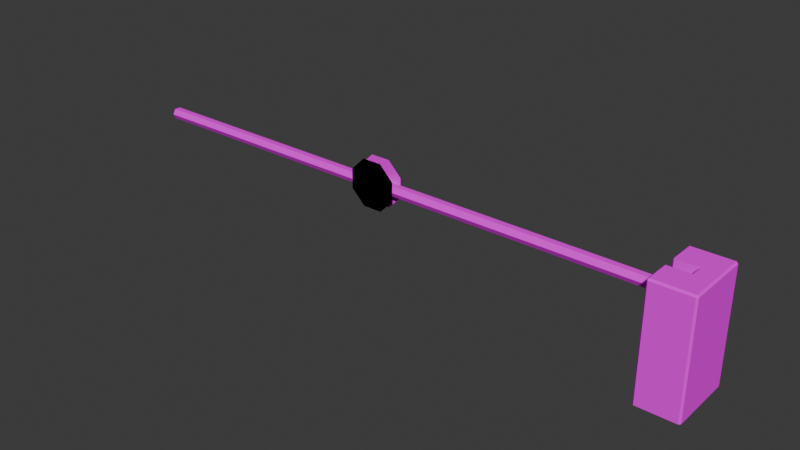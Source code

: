# Source: RoadGate01.blend  (saved by Blender 4.2.66; exported with 4.5.12 LTS)
import bpy
from mathutils import Matrix  # noqa: F401  (used for matrix-valued properties, if any)

bpy.ops.wm.read_factory_settings(use_empty=True)
scene = bpy.context.scene
scene.name = 'Scene'

# ---- collections
col_collection = bpy.data.collections.new('Collection'); scene.collection.children.link(col_collection)

# ---- images (referenced by path relative to the original .blend; pixels are not part of the script)
import os
ASSET_DIR = os.environ.get("B2B_ASSET_DIR", "")  # directory of the original .blend (textures are referenced by path, not embedded)
HERE = os.path.dirname(os.path.abspath(__file__))  # packed textures are extracted next to this script under _unpacked/

def load_image(name, relpath, width, height, colorspace="sRGB"):
    """Load a texture the original file referenced (path relative to the .blend, or extracted next to this script)."""
    p = next((c for c in (os.path.join(HERE, relpath), os.path.join(ASSET_DIR, relpath)) if relpath and os.path.exists(c)), "")
    if p:
        img = bpy.data.images.load(p, check_existing=True)
        img.name = name
    else:  # same state as the original file: an image datablock whose file is absent (Cycles renders it pink)
        img = bpy.data.images.new(name, width, height)
        img.source = "FILE"
        img.filepath = "//" + (relpath or name)
    img.colorspace_settings.name = colorspace
    return img
img_roadgate01_a_jpg = load_image('RoadGate01_a.jpg', 'RoadGate01_a.jpg', 1024, 1024, 'sRGB')

# ---- materials (node trees are filled in below, after node groups)
mat_material = bpy.data.materials.new('Material')
mat_material.alpha_threshold = 0.0
mat_material.use_transparent_shadow = False
mat_material.roughness = 0.5
mat_material.line_color = (0.0, 0.0, 0.0, 1.0)

# ---- material node trees
mat_material.use_nodes = True; mat_material.node_tree.nodes.clear()
_N = mat_material.node_tree.nodes; _L = mat_material.node_tree.links
n0 = _N.new('ShaderNodeOutputMaterial'); n0.name = 'Material Output'; n0.location = (300, 300)
n1 = _N.new('ShaderNodeBsdfPrincipled'); n1.name = 'Principled BSDF'; n1.location = (10, 300)
n1.inputs[3].default_value = 1.45
n1.inputs[13].default_value = 0.05
n2 = _N.new('ShaderNodeTexImage'); n2.name = 'Image Texture'; n2.location = (-280, 280)
n2.image = img_roadgate01_a_jpg
n2.interpolation = 'Closest'
_L.new(n1.outputs[0], n0.inputs[0])
_L.new(n2.outputs[0], n1.inputs[0])
n0.is_active_output = True

# ---- world
world_world = bpy.data.worlds.new('World'); scene.world = world_world
world_world.use_nodes = True; world_world.node_tree.nodes.clear()
_N = world_world.node_tree.nodes; _L = world_world.node_tree.links
n0 = _N.new('ShaderNodeOutputWorld'); n0.name = 'World Output'; n0.location = (300, 300)
n1 = _N.new('ShaderNodeBackground'); n1.name = 'Background'; n1.location = (10, 300)
n1.inputs[0].default_value = (0.05088, 0.05088, 0.05088, 1.0)
_L.new(n1.outputs[0], n0.inputs[0])
n0.is_active_output = True
world_world.color = (0.05088, 0.05088, 0.05088)
world_world.sun_shadow_jitter_overblur = 0.0

# ---- meshes
me_cube_001 = bpy.data.meshes.new('Cube.001')
me_cube_001.from_pydata([(-0.4257, -0.12, 1.49), (-0.4257, 0.12, 1.49), (-0.59, -0.6, 0.0), (-0.62, -0.57, 0.0), (-0.62, -0.57, 1.97), (-0.59, -0.6, 1.97), (-0.59, -0.57, 2.0), (-0.62, 0.57, 0.0), (-0.59, 0.6, 0.0), (-0.62, 0.57, 1.97), (-0.59, 0.57, 2.0), (-0.59, 0.6, 1.97), (0.12, -0.57, 0.0), (0.09, -0.6, 0.0), (0.09, -0.57, 2.0), (0.09, -0.6, 1.97), (0.09, 0.6, 0.0), (0.12, 0.57, 0.0), (0.09, 0.57, 2.0), (0.12, 0.57, 1.97), (0.09, 0.6, 1.97), (-0.62, -0.57, 1.46), (-0.62, 0.57, 1.46), (-0.62, -0.15, 1.97), (-0.59, -0.12, 2.0), (-0.62, 0.15, 1.97), (-0.59, 0.12, 2.0), (0.12, -0.57, 1.97), (-0.62, -0.15, 1.46), (-0.59, -0.12, 1.49), (-0.59, 0.12, 1.49), (-0.62, 0.15, 1.46), (-0.1943, -0.12, 2.0), (-0.226, -0.12, 1.972), (-0.226, 0.12, 1.972), (-0.1943, 0.12, 2.0)], [], [(31, 25, 9, 22), (21, 4, 23, 28), (0, 33, 34, 1), (30, 29, 0, 1), (29, 24, 32, 33, 0), (18, 14, 32, 35), (8, 11, 20, 16), (27, 12, 17, 19), (7, 3, 21, 22), (26, 30, 1, 34, 35), (4, 5, 6), (9, 10, 11), (27, 14, 15), (18, 19, 20), (5, 4, 3, 2), (26, 10, 9, 25), (9, 11, 8, 7), (10, 18, 20, 11), (20, 19, 17, 16), (10, 26, 35, 18), (27, 15, 13, 12), (14, 6, 5, 15), (6, 24, 23, 4), (24, 6, 14, 32), (18, 14, 27, 19), (29, 30, 31, 28), (24, 29, 28, 23), (25, 31, 30, 26), (32, 35, 34, 33), (5, 2, 13, 15)])
_uv = me_cube_001.uv_layers.new(name='UVMap')
_uv.uv.foreach_set('vector', [0.1484, 0.5769, 0.1875, 0.5769, 0.1875, 0.8462, 0.1484, 0.8462, 0.1484, 0.1538, 0.1875, 0.1538, 0.1875, 0.4231, 0.1484, 0.4231, 0.05078, 0.6154, 0.0, 0.6154, 0.0, 0.3462, 0.05078, 0.3462, 0.01562, 0.3846, 0.05469, 0.3846, 0.05469, 0.6154, 0.01562, 0.6154, 0.05078, 0.7308, 0.0, 0.7308, 0.0, 0.6154, 0.0, 0.6154, 0.05078, 0.6154, 0.625, 0.5459, 0.625, 0.6143, 0.625, 0.08333, 0.625, 0.1667, 0.0, 0.2308, 0.1953, 0.2308, 0.1953, 0.7692, 0.0, 0.7692, 0.1953, 0.7692, 0.0, 0.7692, 0.0, 0.1923, 0.1953, 0.1923, 0.0, 0.8462, 0.0, 0.1538, 0.1641, 0.1538, 0.1641, 0.8462, 0.0, 0.2308, 0.05078, 0.2308, 0.05078, 0.3462, 0.0, 0.3462, 0.0, 0.3462, 0.1953, 0.1923, 0.1953, 0.1538, 0.1992, 0.1923, 0.1953, 0.1923, 0.1992, 0.1923, 0.1953, 0.1538, 0.1953, 0.1538, 0.1992, 0.1923, 0.1953, 0.1923, 0.2031, 0.7692, 0.1953, 0.8462, 0.1953, 0.7692, 0.1953, 0.1538, 0.1953, 0.1923, 0.0, 0.1923, 0.0, 0.1538, 0.1992, 0.3462, 0.1992, 0.1923, 0.1953, 0.1923, 0.1953, 0.3462, 0.1953, 0.1923, 0.1953, 0.1538, 0.0, 0.1538, 0.0, 0.1923, 0.2031, 0.2308, 0.2031, 0.7692, 0.1953, 0.7692, 0.1953, 0.2308, 0.1953, 0.7692, 0.1953, 0.8462, 0.0, 0.8462, 0.0, 0.7692, 0.8649, 0.5052, 0.625, 0.1667, 0.625, 0.1667, 0.6351, 0.5052, 0.1953, 0.1538, 0.1953, 0.1923, 0.0, 0.1923, 0.0, 0.1538, 0.1992, 0.1923, 0.1992, 0.8077, 0.1953, 0.8077, 0.1953, 0.1923, 0.1992, 0.1923, 0.1992, 0.3462, 0.1953, 0.3462, 0.1953, 0.1923, 0.8649, 0.6667, 0.8649, 0.7448, 0.6351, 0.7448, 0.625, 0.08333, 0.1992, 0.1923, 0.1992, 0.8077, 0.1953, 0.8077, 0.1953, 0.1923, 0.05706, 0.456, 0.05687, 0.5431, 0.05528, 0.5536, 0.05551, 0.4448, 0.05078, 0.7692, 0.0, 0.7692, 0.0, 0.7308, 0.05078, 0.7308, 0.0, 0.1923, 0.05078, 0.1923, 0.05078, 0.2308, 0.0, 0.2308, 0.0, 0.6154, 0.0, 0.3462, 0.0, 0.3462, 0.0, 0.6154, 0.1953, 0.7692, 0.0, 0.7692, 0.0, 0.2308, 0.1953, 0.2308])
me_cube_001.materials.append(mat_material)
me_cube_001.update()
me_cube_002 = bpy.data.meshes.new('Cube.002')
me_cube_002.from_pydata([(-0.09717, 0.12, 1.057), (-0.09717, -0.12, 1.057), (0.08216, 0.12, 0.6241), (0.08216, -0.12, 0.6241), (-0.09717, 0.12, 0.5499), (-0.09717, -0.12, 0.5499), (-0.2765, 0.12, 0.6241), (-0.2765, -0.12, 0.6241), (-0.3508, 0.12, 0.8035), (-0.3508, -0.12, 0.8035), (-0.2765, 0.12, 0.9828), (-0.2765, -0.12, 0.9828), (-10.53, 0.1049, 0.7924), (-0.2765, 0.1049, 0.7924), (-10.53, 0.05245, 0.7016), (-0.2765, 0.05245, 0.7016), (-10.53, -0.05245, 0.7016), (-0.2765, -0.05245, 0.7016), (-10.53, -0.1049, 0.7924), (-0.2765, -0.1049, 0.7924), (-10.53, -0.05245, 0.8833), (-0.2765, -0.05245, 0.8833), (-10.53, 0.05245, 0.8833), (-0.2765, 0.05245, 0.8833), (-5.478, -0.1049, 1.223), (-5.826, -0.1049, 1.223), (-6.072, -0.1049, 0.9771), (-6.072, -0.1049, 0.6292), (-5.826, -0.1049, 0.3832), (-5.478, -0.1049, 0.3832), (-5.232, -0.1049, 0.6292), (-5.232, -0.1049, 0.9771), (-0.09717, 0.12, 1.057), (-0.09717, -0.12, 1.057), (-0.2765, 0.12, 0.6241), (-0.2765, -0.12, 0.6241), (-0.09717, 0.12, 0.5499), (-0.09717, -0.12, 0.5499), (0.08216, 0.12, 0.6241), (0.08216, -0.12, 0.6241), (-5.478, -0.1049, 1.223), (-5.826, -0.1049, 1.223), (-6.072, -0.1049, 0.9771), (-6.072, -0.1049, 0.6292), (-5.826, -0.1049, 0.3832), (-5.478, -0.1049, 0.3832), (-5.232, -0.1049, 0.6292), (-5.232, -0.1049, 0.9771), (-5.826, 0.1049, 1.223), (-5.478, 0.1049, 1.223), (-5.232, 0.1049, 0.9771), (-5.232, 0.1049, 0.6292), (-5.478, 0.1049, 0.3832), (-5.826, 0.1049, 0.3832), (-6.072, 0.1049, 0.6292), (-6.072, 0.1049, 0.9771)], [(32, 33)], [(2, 3, 5, 4), (4, 5, 7, 6), (6, 7, 9, 8), (8, 9, 11, 10), (10, 11, 1, 0), (12, 13, 15, 14), (14, 15, 17, 16), (16, 17, 19, 18), (18, 19, 21, 20), (20, 21, 23, 22), (22, 23, 13, 12), (18, 20, 22, 12), (25, 26, 31, 24), (27, 30, 31, 26), (28, 29, 30, 27), (34, 35, 37, 36), (36, 37, 39, 38), (12, 14, 16, 18), (41, 40, 47, 42), (43, 42, 47, 46), (44, 43, 46, 45), (49, 48, 55, 50), (51, 50, 55, 54), (52, 51, 54, 53)])
_uv = me_cube_002.uv_layers.new(name='UVMap')
_uv.uv.foreach_set('vector', [0.1992, 0.7692, 0.1875, 0.7692, 0.1875, 0.6923, 0.1992, 0.6923, 0.1992, 0.6923, 0.1875, 0.6923, 0.1875, 0.5385, 0.1992, 0.5385, 0.1992, 0.5385, 0.1875, 0.5385, 0.1875, 0.4231, 0.1992, 0.4231, 0.1992, 0.4231, 0.1875, 0.4231, 0.1875, 0.3077, 0.1992, 0.3077, 0.1992, 0.3077, 0.1875, 0.3077, 0.1875, 0.2308, 0.1992, 0.2308, 0.0, 1.0, 1.0, 1.0, 1.0, 0.8462, 0.0, 0.8462, 0.0, 0.8462, 1.0, 0.8462, 1.0, 1.0, 0.0, 1.0, 0.0, 1.0, 1.0, 1.0, 1.0, 0.8462, 0.0, 0.8462, 0.0, 0.8462, 1.0, 0.8462, 1.0, 1.0, 0.0, 1.0, 0.0, 1.0, 1.0, 1.0, 1.0, 0.8462, 0.0, 0.8462, 0.0, 0.8462, 1.0, 0.8462, 1.0, 1.0, 0.0, 1.0, 0.007812, 1.0, 0.0, 0.9615, 0.0, 0.8846, 0.007812, 0.8462, 0.2305, 0.8462, 0.2031, 0.5769, 0.2891, 0.5769, 0.2617, 0.8462, 0.2031, 0.2692, 0.2891, 0.2692, 0.2891, 0.5769, 0.2031, 0.5769, 0.2305, 0.0, 0.2617, 0.0, 0.2891, 0.2692, 0.2031, 0.2692, 0.625, 0.5, 0.625, 1.0, 0.5, 1.0, 0.5, 0.5, 0.5, 0.5, 0.5, 1.0, 0.375, 1.0, 0.375, 0.5, 0.007812, 0.8462, 0.0, 0.8846, 0.0, 0.9615, 0.007812, 1.0, 0.2305, 0.8462, 0.2617, 0.8462, 0.2891, 0.5769, 0.2031, 0.5769, 0.2031, 0.2692, 0.2031, 0.5769, 0.2891, 0.5769, 0.2891, 0.2692, 0.2305, 0.0, 0.2031, 0.2692, 0.2891, 0.2692, 0.2617, 0.0, 0.2305, 0.8462, 0.2617, 0.8462, 0.2891, 0.5769, 0.2031, 0.5769, 0.2031, 0.2692, 0.2031, 0.5769, 0.2891, 0.5769, 0.2891, 0.2692, 0.2305, 0.0, 0.2031, 0.2692, 0.2891, 0.2692, 0.2617, 0.0])
me_cube_002.materials.append(mat_material)
me_cube_002.update()

# ---- objects
ob_roadgate01_base = bpy.data.objects.new('RoadGate01.Base', me_cube_001)
ob_roadgate01_pole = bpy.data.objects.new('RoadGate01.Pole', me_cube_002)

# ---- transforms, parenting, visibility, modifiers, constraints
ob_roadgate01_base.location = (0.0, 0.0, 0.0)
ob_roadgate01_pole.parent = ob_roadgate01_base
ob_roadgate01_pole.location = (-0.09717, 0.0, 0.8035)

# ---- collection membership
col_collection.objects.link(ob_roadgate01_base)
col_collection.objects.link(ob_roadgate01_pole)

# ---- scene / render settings (as saved in the file)
scene.frame_start = 1; scene.frame_end = 250; scene.frame_set(1)
scene.render.engine = 'BLENDER_EEVEE_NEXT'
bpy.context.view_layer.update()

# ---- added for rendering (the .blend has no active camera and no usable light): camera, sun
cam_auto = bpy.data.cameras.new('AutoCamera')
cam_auto.lens = 50.0
cam_auto.sensor_width = 36.0
cam_auto.clip_end = 1000.0
ob_auto_camera = bpy.data.objects.new('AutoCamera', cam_auto)
scene.collection.objects.link(ob_auto_camera)
ob_auto_camera.location = (4.92505, -12.2131, 9.15533)
ob_auto_camera.rotation_euler = (1.09748, -7.21219e-08, 0.694738)
scene.camera = ob_auto_camera
light_auto_sun = bpy.data.lights.new('AutoSun', 'SUN')
light_auto_sun.energy = 3.0
light_auto_sun.angle = 0.0523599
ob_auto_sun = bpy.data.objects.new('AutoSun', light_auto_sun)
scene.collection.objects.link(ob_auto_sun)
ob_auto_sun.rotation_euler = (0.872665, 0.174533, 0.523599)
bpy.context.view_layer.update()
